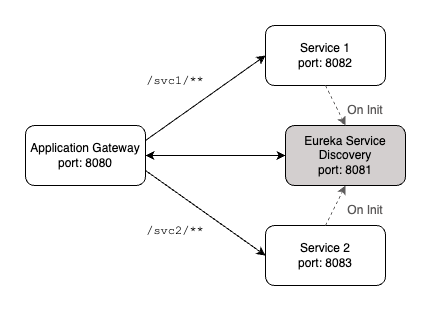

The diagram above was exported from draw.io. Its source (the exported page's mxGraphModel, read from the mxfile embedded in the PNG):
<mxGraphModel dx="1225" dy="780" grid="1" gridSize="10" guides="1" tooltips="1" connect="1" arrows="1" fold="1" page="1" pageScale="1" pageWidth="850" pageHeight="1100" math="0" shadow="0">
  <root>
    <mxCell id="0" />
    <mxCell id="1" parent="0" />
    <mxCell id="LASjsoPwDw27AKE4j7nq-1" value="Application Gateway&lt;br&gt;port: 8080" style="rounded=1;whiteSpace=wrap;html=1;" vertex="1" parent="1">
      <mxGeometry x="160" y="240" width="120" height="60" as="geometry" />
    </mxCell>
    <mxCell id="LASjsoPwDw27AKE4j7nq-2" value="Service 2&lt;br&gt;port: 8083" style="rounded=1;whiteSpace=wrap;html=1;" vertex="1" parent="1">
      <mxGeometry x="400" y="340" width="120" height="60" as="geometry" />
    </mxCell>
    <mxCell id="LASjsoPwDw27AKE4j7nq-3" value="Eureka Service Discovery&lt;br&gt;port: 8081" style="rounded=1;whiteSpace=wrap;html=1;labelBackgroundColor=none;labelBorderColor=none;fillColor=#d3cfcf;" vertex="1" parent="1">
      <mxGeometry x="420" y="240" width="120" height="60" as="geometry" />
    </mxCell>
    <mxCell id="LASjsoPwDw27AKE4j7nq-4" value="Service 1&lt;br&gt;port: 8082" style="rounded=1;whiteSpace=wrap;html=1;" vertex="1" parent="1">
      <mxGeometry x="400" y="140" width="120" height="60" as="geometry" />
    </mxCell>
    <mxCell id="LASjsoPwDw27AKE4j7nq-5" value="" style="endArrow=classic;startArrow=classic;html=1;rounded=0;exitX=1;exitY=0.5;exitDx=0;exitDy=0;entryX=0;entryY=0.5;entryDx=0;entryDy=0;" edge="1" parent="1" source="LASjsoPwDw27AKE4j7nq-1" target="LASjsoPwDw27AKE4j7nq-3">
      <mxGeometry width="50" height="50" relative="1" as="geometry">
        <mxPoint x="400" y="310" as="sourcePoint" />
        <mxPoint x="450" y="260" as="targetPoint" />
      </mxGeometry>
    </mxCell>
    <mxCell id="LASjsoPwDw27AKE4j7nq-6" value="" style="endArrow=classic;html=1;rounded=0;entryX=0;entryY=0.5;entryDx=0;entryDy=0;exitX=1;exitY=0.25;exitDx=0;exitDy=0;" edge="1" parent="1" source="LASjsoPwDw27AKE4j7nq-1" target="LASjsoPwDw27AKE4j7nq-4">
      <mxGeometry width="50" height="50" relative="1" as="geometry">
        <mxPoint x="400" y="310" as="sourcePoint" />
        <mxPoint x="450" y="260" as="targetPoint" />
      </mxGeometry>
    </mxCell>
    <mxCell id="LASjsoPwDw27AKE4j7nq-7" value="" style="endArrow=classic;html=1;rounded=0;entryX=0;entryY=0.5;entryDx=0;entryDy=0;exitX=1;exitY=0.75;exitDx=0;exitDy=0;" edge="1" parent="1" source="LASjsoPwDw27AKE4j7nq-1" target="LASjsoPwDw27AKE4j7nq-2">
      <mxGeometry width="50" height="50" relative="1" as="geometry">
        <mxPoint x="290" y="265" as="sourcePoint" />
        <mxPoint x="410" y="180" as="targetPoint" />
      </mxGeometry>
    </mxCell>
    <mxCell id="LASjsoPwDw27AKE4j7nq-8" value="" style="endArrow=classic;html=1;rounded=0;entryX=0.5;entryY=0;entryDx=0;entryDy=0;exitX=0.5;exitY=1;exitDx=0;exitDy=0;dashed=1;strokeColor=#5f5d5d;" edge="1" parent="1" source="LASjsoPwDw27AKE4j7nq-4" target="LASjsoPwDw27AKE4j7nq-3">
      <mxGeometry width="50" height="50" relative="1" as="geometry">
        <mxPoint x="400" y="310" as="sourcePoint" />
        <mxPoint x="450" y="260" as="targetPoint" />
      </mxGeometry>
    </mxCell>
    <mxCell id="LASjsoPwDw27AKE4j7nq-9" value="" style="endArrow=classic;html=1;rounded=0;entryX=0.5;entryY=1;entryDx=0;entryDy=0;exitX=0.5;exitY=0;exitDx=0;exitDy=0;dashed=1;strokeColor=#5f5d5d;" edge="1" parent="1" source="LASjsoPwDw27AKE4j7nq-2" target="LASjsoPwDw27AKE4j7nq-3">
      <mxGeometry width="50" height="50" relative="1" as="geometry">
        <mxPoint x="470" y="210" as="sourcePoint" />
        <mxPoint x="490" y="250" as="targetPoint" />
      </mxGeometry>
    </mxCell>
    <mxCell id="LASjsoPwDw27AKE4j7nq-11" value="On Init" style="text;strokeColor=none;align=center;fillColor=none;html=1;verticalAlign=middle;whiteSpace=wrap;rounded=0;fontColor=#5a5858;" vertex="1" parent="1">
      <mxGeometry x="470" y="310" width="60" height="30" as="geometry" />
    </mxCell>
    <mxCell id="LASjsoPwDw27AKE4j7nq-12" value="On Init" style="text;strokeColor=none;align=center;fillColor=none;html=1;verticalAlign=middle;whiteSpace=wrap;rounded=0;fontColor=#5a5858;" vertex="1" parent="1">
      <mxGeometry x="470" y="210" width="60" height="30" as="geometry" />
    </mxCell>
    <mxCell id="LASjsoPwDw27AKE4j7nq-13" value="&lt;font face=&quot;Courier New&quot;&gt;/svc1/**&lt;/font&gt;" style="text;strokeColor=none;align=center;fillColor=none;html=1;verticalAlign=middle;whiteSpace=wrap;rounded=0;" vertex="1" parent="1">
      <mxGeometry x="280" y="180" width="60" height="30" as="geometry" />
    </mxCell>
    <mxCell id="LASjsoPwDw27AKE4j7nq-14" value="&lt;font face=&quot;Courier New&quot;&gt;/svc2/**&lt;/font&gt;" style="text;strokeColor=none;align=center;fillColor=none;html=1;verticalAlign=middle;whiteSpace=wrap;rounded=0;" vertex="1" parent="1">
      <mxGeometry x="280" y="330" width="60" height="30" as="geometry" />
    </mxCell>
  </root>
</mxGraphModel>